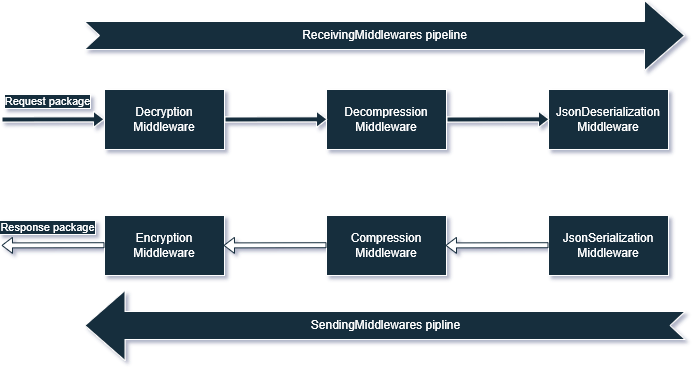

The diagram above was exported from draw.io. Its source (the exported page's mxGraphModel, read from the mxfile embedded in the PNG):
<mxGraphModel dx="57619" dy="24033" grid="0" gridSize="10" guides="1" tooltips="1" connect="1" arrows="1" fold="1" page="0" pageScale="1" pageWidth="827" pageHeight="1169" background="none" math="0" shadow="1">
  <root>
    <mxCell id="0" />
    <mxCell id="1" parent="0" />
    <mxCell id="zOl2dYMbUpijUP3jubqT-4" value="Decryption&lt;br&gt;Middleware" style="rounded=0;whiteSpace=wrap;html=1;strokeColor=#FFFFFF;fontColor=#FFFFFF;fillColor=#182E3E;labelBackgroundColor=none;" parent="1" vertex="1">
      <mxGeometry x="-56545" y="-23241" width="120" height="60" as="geometry" />
    </mxCell>
    <mxCell id="zOl2dYMbUpijUP3jubqT-5" value="Compression&lt;br&gt;Middleware" style="rounded=0;whiteSpace=wrap;html=1;strokeColor=#FFFFFF;fontColor=#FFFFFF;fillColor=#182E3E;labelBackgroundColor=none;" parent="1" vertex="1">
      <mxGeometry x="-56323" y="-23115" width="120" height="60" as="geometry" />
    </mxCell>
    <mxCell id="zOl2dYMbUpijUP3jubqT-7" value="Encryption&lt;br&gt;Middleware" style="rounded=0;whiteSpace=wrap;html=1;strokeColor=#FFFFFF;fontColor=#FFFFFF;fillColor=#182E3E;labelBackgroundColor=none;" parent="1" vertex="1">
      <mxGeometry x="-56545" y="-23115" width="120" height="60" as="geometry" />
    </mxCell>
    <mxCell id="zOl2dYMbUpijUP3jubqT-8" value="ReceivingMiddlewares pipeline" style="html=1;shadow=0;dashed=0;align=center;verticalAlign=middle;shape=mxgraph.arrows2.arrow;dy=0.6;dx=40;notch=15;strokeColor=#FFFFFF;fontColor=#FFFFFF;fillColor=#182E3E;labelBackgroundColor=none;" parent="1" vertex="1">
      <mxGeometry x="-56565" y="-23330" width="600" height="70" as="geometry" />
    </mxCell>
    <mxCell id="zOl2dYMbUpijUP3jubqT-9" value="SendingMiddlewares pipline" style="html=1;shadow=0;dashed=0;align=center;verticalAlign=middle;shape=mxgraph.arrows2.arrow;dy=0.6;dx=40;notch=15;strokeColor=#FFFFFF;fontColor=#FFFFFF;fillColor=#182E3E;flipH=1;labelBackgroundColor=none;" parent="1" vertex="1">
      <mxGeometry x="-56564.5" y="-23040" width="600" height="70" as="geometry" />
    </mxCell>
    <mxCell id="QLuzEvSXfJrVZn6Aqnpn-15" value="Response package" style="edgeLabel;html=1;align=center;verticalAlign=middle;resizable=0;points=[];fontColor=#FFFFFF;labelBackgroundColor=#182E3E;labelBorderColor=#FFFFFF;" parent="1" vertex="1" connectable="0">
      <mxGeometry x="-56601.99967548016" y="-23102.99693379078" as="geometry" />
    </mxCell>
    <mxCell id="zOl2dYMbUpijUP3jubqT-46" value="Request package" style="edgeLabel;html=1;align=center;verticalAlign=middle;resizable=0;points=[];fontColor=#FFFFFF;labelBackgroundColor=#182E3E;labelBorderColor=#FFFFFF;" parent="1" vertex="1" connectable="0">
      <mxGeometry x="-56601.99967548016" y="-23228.99693379078" as="geometry" />
    </mxCell>
    <mxCell id="3_TfuI3d3WouJuXB_vpY-3" value="JsonDeserialization&lt;br style=&quot;border-color: var(--border-color);&quot;&gt;Middleware" style="rounded=0;whiteSpace=wrap;html=1;strokeColor=#FFFFFF;fontColor=#FFFFFF;fillColor=#182E3E;labelBackgroundColor=none;" parent="1" vertex="1">
      <mxGeometry x="-56101" y="-23241" width="120" height="60" as="geometry" />
    </mxCell>
    <mxCell id="3_TfuI3d3WouJuXB_vpY-4" value="JsonSerialization&lt;br&gt;Middleware" style="rounded=0;whiteSpace=wrap;html=1;strokeColor=#FFFFFF;fontColor=#FFFFFF;fillColor=#182E3E;labelBackgroundColor=none;" parent="1" vertex="1">
      <mxGeometry x="-56101" y="-23115" width="120" height="60" as="geometry" />
    </mxCell>
    <mxCell id="zOl2dYMbUpijUP3jubqT-2" value="Decompression&lt;br&gt;Middleware" style="rounded=0;whiteSpace=wrap;html=1;strokeColor=#FFFFFF;fontColor=#FFFFFF;fillColor=#182E3E;labelBackgroundColor=none;" parent="1" vertex="1">
      <mxGeometry x="-56323" y="-23241" width="120" height="60" as="geometry" />
    </mxCell>
    <mxCell id="r5uO0d3qhXKeBMuT1vBn-1" style="rounded=0;orthogonalLoop=1;jettySize=auto;html=1;strokeColor=#FFFFFF;entryX=0;entryY=0.5;entryDx=0;entryDy=0;fontSize=18;strokeWidth=1;shape=flexArrow;shadow=0;fillColor=#182E3E;width=5;arcSize=20;endSize=3.1619047619047618;endWidth=10;" edge="1" parent="1">
      <mxGeometry relative="1" as="geometry">
        <mxPoint x="-56545" y="-23211.2" as="targetPoint" />
        <mxPoint x="-56648" y="-23211" as="sourcePoint" />
      </mxGeometry>
    </mxCell>
    <mxCell id="r5uO0d3qhXKeBMuT1vBn-9" style="rounded=0;orthogonalLoop=1;jettySize=auto;html=1;strokeColor=#FFFFFF;entryX=0;entryY=0.5;entryDx=0;entryDy=0;fontSize=18;strokeWidth=1;shape=flexArrow;shadow=0;fillColor=#182E3E;width=5;arcSize=20;endSize=3.1619047619047618;endWidth=10;" edge="1" parent="1">
      <mxGeometry relative="1" as="geometry">
        <mxPoint x="-56322" y="-23211.2" as="targetPoint" />
        <mxPoint x="-56425" y="-23211" as="sourcePoint" />
      </mxGeometry>
    </mxCell>
    <mxCell id="r5uO0d3qhXKeBMuT1vBn-10" style="rounded=0;orthogonalLoop=1;jettySize=auto;html=1;strokeColor=#FFFFFF;entryX=0;entryY=0.5;entryDx=0;entryDy=0;fontSize=18;strokeWidth=1;shape=flexArrow;shadow=0;fillColor=#182E3E;width=5;arcSize=20;endSize=3.1619047619047618;endWidth=10;" edge="1" parent="1">
      <mxGeometry relative="1" as="geometry">
        <mxPoint x="-56100" y="-23211.2" as="targetPoint" />
        <mxPoint x="-56203" y="-23211" as="sourcePoint" />
      </mxGeometry>
    </mxCell>
    <mxCell id="r5uO0d3qhXKeBMuT1vBn-20" style="rounded=0;orthogonalLoop=1;jettySize=auto;html=1;strokeColor=#182E3E;entryX=0;entryY=0.5;entryDx=0;entryDy=0;fontSize=18;strokeWidth=1;shape=flexArrow;shadow=0;fillColor=#FFFFFF;width=5;arcSize=20;endSize=3.1619047619047618;endWidth=10;" edge="1" parent="1">
      <mxGeometry relative="1" as="geometry">
        <mxPoint x="-56426" y="-23085.09" as="targetPoint" />
        <mxPoint x="-56323" y="-23085.29" as="sourcePoint" />
      </mxGeometry>
    </mxCell>
    <mxCell id="r5uO0d3qhXKeBMuT1vBn-21" style="rounded=0;orthogonalLoop=1;jettySize=auto;html=1;strokeColor=#182E3E;entryX=0;entryY=0.5;entryDx=0;entryDy=0;fontSize=18;strokeWidth=1;shape=flexArrow;shadow=0;fillColor=#FFFFFF;width=5;arcSize=20;endSize=3.1619047619047618;endWidth=10;" edge="1" parent="1">
      <mxGeometry relative="1" as="geometry">
        <mxPoint x="-56204" y="-23085.09" as="targetPoint" />
        <mxPoint x="-56101" y="-23085.29" as="sourcePoint" />
      </mxGeometry>
    </mxCell>
    <mxCell id="r5uO0d3qhXKeBMuT1vBn-22" style="rounded=0;orthogonalLoop=1;jettySize=auto;html=1;strokeColor=#182E3E;entryX=0;entryY=0.5;entryDx=0;entryDy=0;fontSize=18;strokeWidth=1;shape=flexArrow;shadow=0;fillColor=#FFFFFF;width=5;arcSize=20;endSize=3.1619047619047618;endWidth=10;" edge="1" parent="1">
      <mxGeometry relative="1" as="geometry">
        <mxPoint x="-56648" y="-23085.09" as="targetPoint" />
        <mxPoint x="-56545" y="-23085.29" as="sourcePoint" />
      </mxGeometry>
    </mxCell>
  </root>
</mxGraphModel>